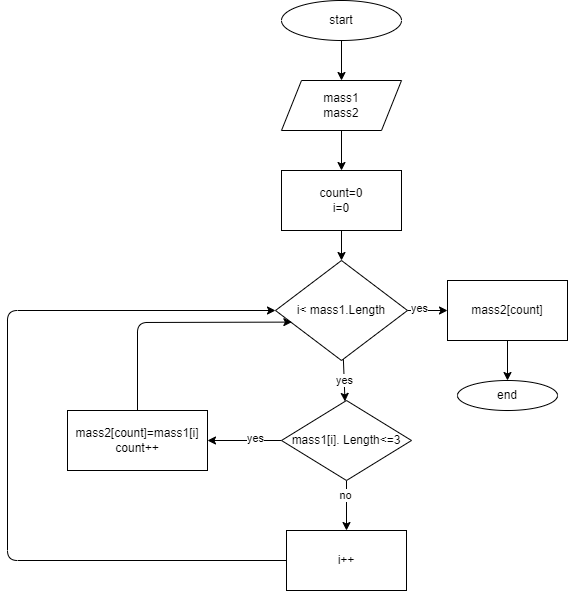

The diagram above was exported from draw.io. Its source (the exported page's mxGraphModel, read from the mxfile embedded in the PNG):
<mxGraphModel dx="689" dy="569" grid="1" gridSize="10" guides="1" tooltips="1" connect="1" arrows="1" fold="1" page="1" pageScale="1" pageWidth="827" pageHeight="1169" math="0" shadow="0">
  <root>
    <mxCell id="0" />
    <mxCell id="1" parent="0" />
    <mxCell id="4" value="" style="edgeStyle=none;html=1;" edge="1" parent="1" source="2" target="3">
      <mxGeometry relative="1" as="geometry" />
    </mxCell>
    <mxCell id="2" value="start" style="ellipse;whiteSpace=wrap;html=1;" vertex="1" parent="1">
      <mxGeometry x="294" y="10" width="120" height="40" as="geometry" />
    </mxCell>
    <mxCell id="6" value="" style="edgeStyle=none;html=1;" edge="1" parent="1" source="3" target="5">
      <mxGeometry relative="1" as="geometry" />
    </mxCell>
    <mxCell id="3" value="mass1&lt;br&gt;mass2" style="shape=parallelogram;perimeter=parallelogramPerimeter;whiteSpace=wrap;html=1;fixedSize=1;" vertex="1" parent="1">
      <mxGeometry x="294" y="90" width="120" height="50" as="geometry" />
    </mxCell>
    <mxCell id="8" value="" style="edgeStyle=none;html=1;" edge="1" parent="1" source="5" target="7">
      <mxGeometry relative="1" as="geometry" />
    </mxCell>
    <mxCell id="5" value="count=0&lt;br&gt;i=0" style="rounded=0;whiteSpace=wrap;html=1;" vertex="1" parent="1">
      <mxGeometry x="294" y="180" width="120" height="60" as="geometry" />
    </mxCell>
    <mxCell id="10" value="" style="edgeStyle=none;html=1;" edge="1" parent="1" source="7" target="9">
      <mxGeometry relative="1" as="geometry" />
    </mxCell>
    <mxCell id="11" value="yes" style="edgeLabel;html=1;align=center;verticalAlign=middle;resizable=0;points=[];" vertex="1" connectable="0" parent="10">
      <mxGeometry x="-0.4483" y="3" relative="1" as="geometry">
        <mxPoint as="offset" />
      </mxGeometry>
    </mxCell>
    <mxCell id="14" value="yes" style="edgeStyle=none;html=1;" edge="1" parent="1" source="7" target="13">
      <mxGeometry relative="1" as="geometry" />
    </mxCell>
    <mxCell id="7" value="i&amp;lt; mass1.Length" style="rhombus;whiteSpace=wrap;html=1;" vertex="1" parent="1">
      <mxGeometry x="288" y="270" width="132" height="100" as="geometry" />
    </mxCell>
    <mxCell id="25" value="" style="edgeStyle=none;html=1;" edge="1" parent="1" source="9" target="24">
      <mxGeometry relative="1" as="geometry" />
    </mxCell>
    <mxCell id="9" value="mass2[count]" style="rounded=0;whiteSpace=wrap;html=1;" vertex="1" parent="1">
      <mxGeometry x="460" y="290" width="120" height="60" as="geometry" />
    </mxCell>
    <mxCell id="18" style="edgeStyle=none;html=1;entryX=0.124;entryY=0.616;entryDx=0;entryDy=0;entryPerimeter=0;" edge="1" parent="1" source="12" target="7">
      <mxGeometry relative="1" as="geometry">
        <Array as="points">
          <mxPoint x="150" y="332" />
        </Array>
      </mxGeometry>
    </mxCell>
    <mxCell id="12" value="mass2[count]=mass1[i]&lt;br&gt;count++" style="rounded=0;whiteSpace=wrap;html=1;" vertex="1" parent="1">
      <mxGeometry x="80" y="420" width="140" height="60" as="geometry" />
    </mxCell>
    <mxCell id="15" value="" style="edgeStyle=none;html=1;" edge="1" parent="1" source="13" target="12">
      <mxGeometry relative="1" as="geometry" />
    </mxCell>
    <mxCell id="21" value="yes" style="edgeLabel;html=1;align=center;verticalAlign=middle;resizable=0;points=[];" vertex="1" connectable="0" parent="15">
      <mxGeometry x="-0.2703" y="-3" relative="1" as="geometry">
        <mxPoint as="offset" />
      </mxGeometry>
    </mxCell>
    <mxCell id="22" value="" style="edgeStyle=none;html=1;" edge="1" parent="1" source="13" target="16">
      <mxGeometry relative="1" as="geometry" />
    </mxCell>
    <mxCell id="23" value="no" style="edgeLabel;html=1;align=center;verticalAlign=middle;resizable=0;points=[];" vertex="1" connectable="0" parent="22">
      <mxGeometry x="-0.424" y="-2" relative="1" as="geometry">
        <mxPoint as="offset" />
      </mxGeometry>
    </mxCell>
    <mxCell id="13" value="mass1[i]. Length&amp;lt;=3" style="rhombus;whiteSpace=wrap;html=1;" vertex="1" parent="1">
      <mxGeometry x="294" y="410" width="130" height="80" as="geometry" />
    </mxCell>
    <mxCell id="17" style="edgeStyle=none;html=1;entryX=0;entryY=0.5;entryDx=0;entryDy=0;" edge="1" parent="1" source="16" target="7">
      <mxGeometry relative="1" as="geometry">
        <Array as="points">
          <mxPoint x="20" y="570" />
          <mxPoint x="20" y="320" />
        </Array>
      </mxGeometry>
    </mxCell>
    <mxCell id="16" value="i++" style="rounded=0;whiteSpace=wrap;html=1;" vertex="1" parent="1">
      <mxGeometry x="299" y="540" width="120" height="60" as="geometry" />
    </mxCell>
    <mxCell id="24" value="end" style="ellipse;whiteSpace=wrap;html=1;" vertex="1" parent="1">
      <mxGeometry x="470" y="390" width="100" height="30" as="geometry" />
    </mxCell>
  </root>
</mxGraphModel>